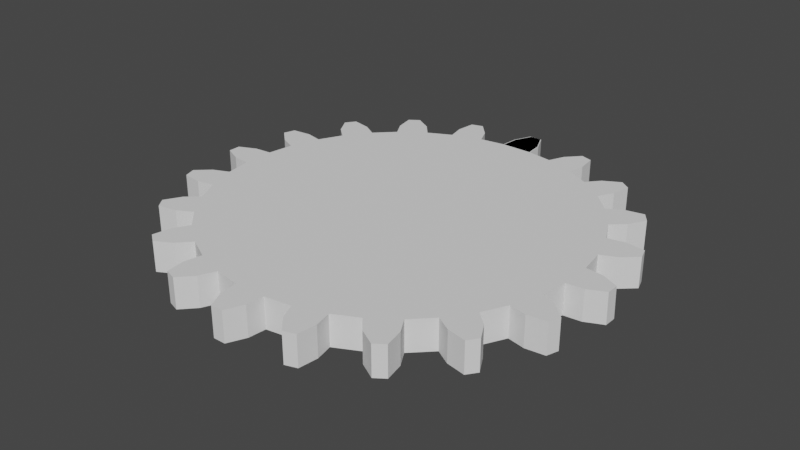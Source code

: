 # Source: gear.blend  (saved by Blender 2.91.10; exported with 4.5.12 LTS)
import bpy
from mathutils import Matrix  # noqa: F401  (used for matrix-valued properties, if any)

bpy.ops.wm.read_factory_settings(use_empty=True)
scene = bpy.context.scene
scene.name = 'Scene'

# ---- collections
col_collection = bpy.data.collections.new('Collection'); scene.collection.children.link(col_collection)

# ---- world
world_world = bpy.data.worlds.new('World'); scene.world = world_world
world_world.use_nodes = True; world_world.node_tree.nodes.clear()
_N = world_world.node_tree.nodes; _L = world_world.node_tree.links
n0 = _N.new('ShaderNodeOutputWorld'); n0.name = 'World Output'; n0.location = (300, 300)
n1 = _N.new('ShaderNodeBackground'); n1.name = 'Background'; n1.location = (10, 300)
n1.inputs[0].default_value = (0.05088, 0.05088, 0.05088, 1.0)
_L.new(n1.outputs[0], n0.inputs[0])
n0.is_active_output = True
world_world.color = (0.05088, 0.05088, 0.05088)
world_world.use_sun_shadow = False
world_world.sun_shadow_jitter_overblur = 0.0

# ---- meshes
me_plane = bpy.data.meshes.new('Plane')
me_plane.from_pydata([(-2.604, 10.39, -0.02251), (2.598, 10.39, -0.02251), (-1.003, 12.39, -0.02251), (0.9969, 12.39, -0.02251), (-2.323, 11.38, -0.02251), (2.317, 11.38, -0.02251), (-2.323, 11.38, 0.02251), (-2.604, 10.39, 0.02251), (2.598, 10.39, 0.02251), (2.317, 11.38, 0.02251), (0.9969, 12.39, 0.02251), (-1.003, 12.39, 0.02251), (6.865, 10.16, -0.02251), (11.81, 9.593, -0.02251), (10.15, 11.88, -0.02251), (12.05, 11.67, -0.02251), (8.007, 11.07, -0.02251), (12.42, 10.57, -0.02251), (8.007, 11.07, 0.02251), (6.865, 10.16, 0.02251), (11.81, 9.593, 0.02251), (12.42, 10.57, 0.02251), (12.05, 11.67, 0.02251), (10.15, 11.88, 0.02251), (15.66, 8.904, -0.02251), (19.87, 7.832, -0.02251), (20.31, 10.19, -0.02251), (21.93, 9.779, -0.02251), (17.55, 9.647, -0.02251), (21.3, 8.691, -0.02251), (17.55, 9.647, 0.02251), (15.66, 8.904, 0.02251), (19.87, 7.832, 0.02251), (21.3, 8.691, 0.02251), (21.93, 9.779, 0.02251), (20.31, 10.19, 0.02251), (22.92, 6.76, -0.02251), (25.98, 5.284, -0.02251), (28.48, 7.48, -0.02251), (29.66, 6.913, -0.02251), (25.38, 7.262, -0.02251), (28.1, 5.946, -0.02251), (25.38, 7.262, 0.02251), (22.92, 6.76, 0.02251), (25.98, 5.284, 0.02251), (28.1, 5.946, 0.02251), (29.66, 6.913, 0.02251), (28.48, 7.48, 0.02251), (27.94, 3.934, -0.02251), (29.54, 2.199, -0.02251), (33.86, 4.016, -0.02251), (34.47, 3.349, -0.02251), (30.71, 4.145, -0.02251), (32.14, 2.598, -0.02251), (30.71, 4.145, 0.02251), (27.94, 3.934, 0.02251), (29.54, 2.199, 0.02251), (32.14, 2.598, 0.02251), (34.47, 3.349, 0.02251), (33.86, 4.016, 0.02251), (30.21, 0.7026, -0.02251), (30.21, -1.121, -0.02251), (35.92, 0.1389, -0.02251), (35.91, -0.5622, -0.02251), (33.04, 0.6027, -0.02251), (33.03, -1.024, -0.02251), (33.04, 0.6027, 0.02251), (30.21, 0.7024, 0.02251), (30.21, -1.121, 0.02251), (33.03, -1.024, 0.02251), (35.82, -0.5622, 0.02251), (35.82, 0.1389, 0.02251), (29.53, -2.617, -0.02251), (27.91, -4.351, -0.02251), (34.45, -3.771, -0.02251), (33.83, -4.438, -0.02251), (32.12, -3.018, -0.02251), (30.68, -4.564, -0.02251), (32.12, -3.018, 0.02251), (29.53, -2.617, 0.02251), (27.91, -4.351, 0.02251), (30.68, -4.564, 0.02251), (33.83, -4.438, 0.02251), (34.45, -3.771, 0.02251), (25.94, -5.7, -0.02251), (22.88, -7.173, -0.02251), (29.61, -7.331, -0.02251), (28.43, -7.898, -0.02251), (28.06, -6.363, -0.02251), (25.33, -7.677, -0.02251), (28.06, -6.363, 0.02251), (25.94, -5.7, 0.02251), (22.88, -7.173, 0.02251), (25.33, -7.677, 0.02251), (28.43, -7.898, 0.02251), (29.61, -7.331, 0.02251), (19.82, -8.243, -0.02251), (15.61, -9.312, -0.02251), (21.87, -10.19, -0.02251), (20.25, -10.6, -0.02251), (21.25, -9.103, -0.02251), (17.49, -10.06, -0.02251), (21.25, -9.103, 0.02251), (19.82, -8.243, 0.02251), (15.61, -9.312, 0.02251), (17.49, -10.06, 0.02251), (20.25, -10.6, 0.02251), (21.87, -10.19, 0.02251), (11.75, -9.997, -0.02251), (6.801, -10.56, -0.02251), (11.98, -12.07, -0.02251), (10.08, -12.29, -0.02251), (12.35, -10.97, -0.02251), (7.937, -11.47, -0.02251), (12.35, -10.97, 0.02251), (11.75, -9.997, 0.02251), (6.801, -10.56, 0.02251), (7.937, -11.47, 0.02251), (10.08, -12.29, 0.02251), (11.98, -12.07, 0.02251), (2.532, -10.79, -0.02251), (-2.671, -10.79, -0.02251), (0.9183, -12.79, -0.02251), (-1.082, -12.79, -0.02251), (2.244, -11.78, -0.02251), (-2.395, -11.78, -0.02251), (2.244, -11.78, 0.02251), (2.532, -10.79, 0.02251), (-2.671, -10.79, 0.02251), (-2.395, -11.78, 0.02251), (-1.082, -12.79, 0.02251), (0.9183, -12.79, 0.02251), (-6.936, -10.55, -0.02251), (-11.88, -9.979, -0.02251), (-10.23, -12.27, -0.02251), (-12.13, -12.05, -0.02251), (-8.084, -11.46, -0.02251), (-12.49, -10.95, -0.02251), (-8.084, -11.46, 0.02251), (-6.936, -10.55, 0.02251), (-11.88, -9.979, 0.02251), (-12.49, -10.95, 0.02251), (-12.13, -12.05, 0.02251), (-10.23, -12.27, 0.02251), (-15.72, -9.288, -0.02251), (-19.93, -8.212, -0.02251), (-20.38, -10.57, -0.02251), (-22.0, -10.16, -0.02251), (-17.62, -10.03, -0.02251), (-21.37, -9.07, -0.02251), (-17.62, -10.03, 0.02251), (-15.72, -9.288, 0.02251), (-19.93, -8.212, 0.02251), (-21.37, -9.07, 0.02251), (-22.0, -10.16, 0.02251), (-20.38, -10.57, 0.02251), (-22.97, -7.138, -0.02251), (-26.02, -5.66, -0.02251), (-28.54, -7.854, -0.02251), (-29.71, -7.286, -0.02251), (-25.43, -7.638, -0.02251), (-28.14, -6.32, -0.02251), (-25.43, -7.638, 0.02251), (-22.97, -7.138, 0.02251), (-26.02, -5.66, 0.02251), (-28.14, -6.32, 0.02251), (-29.71, -7.286, 0.02251), (-28.54, -7.854, 0.02251), (-27.97, -4.308, -0.02251), (-29.56, -2.572, -0.02251), (-33.89, -4.386, -0.02251), (-34.5, -3.718, -0.02251), (-30.74, -4.517, -0.02251), (-32.17, -2.969, -0.02251), (-30.74, -4.517, 0.02251), (-27.97, -4.308, 0.02251), (-29.56, -2.572, 0.02251), (-32.17, -2.969, 0.02251), (-34.5, -3.718, 0.02251), (-33.89, -4.386, 0.02251), (-30.22, -1.075, -0.02251), (-30.21, 0.7489, -0.02251), (-35.92, -0.5071, -0.02251), (-35.92, 0.194, -0.02251), (-33.05, -0.973, -0.02251), (-33.03, 0.6533, -0.02251), (-33.05, -0.973, 0.02251), (-30.22, -1.075, 0.02251), (-30.21, 0.7489, 0.02251), (-33.03, 0.6533, 0.02251), (-35.92, 0.194, 0.02251), (-35.92, -0.5071, 0.02251), (-29.52, 2.244, -0.02251), (-27.89, 3.977, -0.02251), (-34.44, 3.402, -0.02251), (-33.81, 4.068, -0.02251), (-32.11, 2.647, -0.02251), (-30.66, 4.192, -0.02251), (-32.11, 2.647, 0.02251), (-29.52, 2.244, 0.02251), (-27.89, 3.977, 0.02251), (-30.66, 4.192, 0.02251), (-33.81, 4.068, 0.02251), (-34.44, 3.402, 0.02251), (-25.92, 5.324, -0.02251), (-22.84, 6.795, -0.02251), (-29.57, 6.958, -0.02251), (-28.39, 7.524, -0.02251), (-28.03, 5.989, -0.02251), (-25.29, 7.301, -0.02251), (-28.03, 5.989, 0.02251), (-25.92, 5.324, 0.02251), (-22.84, 6.795, 0.02251), (-25.29, 7.301, 0.02251), (-28.39, 7.524, 0.02251), (-29.57, 6.958, 0.02251), (-19.78, 7.862, -0.02251), (-15.55, 8.928, -0.02251), (-21.81, 9.813, -0.02251), (-20.19, 10.22, -0.02251), (-21.2, 8.724, -0.02251), (-17.43, 9.674, -0.02251), (-21.2, 8.724, 0.02251), (-19.78, 7.862, 0.02251), (-15.55, 8.928, 0.02251), (-17.43, 9.674, 0.02251), (-20.19, 10.22, 0.02251), (-21.81, 9.813, 0.02251), (-11.7, 9.611, -0.02251), (-6.742, 10.17, -0.02251), (-11.91, 11.69, -0.02251), (-10.01, 11.9, -0.02251), (-12.29, 10.58, -0.02251), (-7.873, 11.08, -0.02251), (-12.29, 10.58, 0.02251), (-11.7, 9.611, 0.02251), (-6.742, 10.17, 0.02251), (-7.873, 11.08, 0.02251), (-10.01, 11.9, 0.02251), (-11.91, 11.69, 0.02251), (-2.472, 10.4, -0.02251), (2.73, 10.39, -0.02251), (-0.8459, 12.4, -0.02251), (1.154, 12.39, -0.02251), (-2.178, 11.39, -0.02251), (2.461, 11.38, -0.02251), (-2.178, 11.39, 0.02251), (-2.472, 10.4, 0.02251), (2.73, 10.39, 0.02251), (2.461, 11.38, 0.02251), (1.154, 12.39, 0.02251), (-0.8459, 12.4, 0.02251), (30.2, 0.7133, 0.02278), (30.2, 0.7137, -0.02224)], [], [(4, 2, 3, 5), (0, 4, 5, 1), (6, 9, 10, 11), (7, 8, 9, 6), (3, 2, 11, 10), (2, 4, 6, 11), (5, 3, 10, 9), (4, 0, 7, 6), (1, 5, 9, 8), (16, 14, 15, 17), (12, 16, 17, 13), (18, 21, 22, 23), (19, 20, 21, 18), (15, 14, 23, 22), (14, 16, 18, 23), (17, 15, 22, 21), (16, 12, 19, 18), (13, 17, 21, 20), (28, 26, 27, 29), (24, 28, 29, 25), (30, 33, 34, 35), (31, 32, 33, 30), (27, 26, 35, 34), (26, 28, 30, 35), (29, 27, 34, 33), (28, 24, 31, 30), (25, 29, 33, 32), (40, 38, 39, 41), (36, 40, 41, 37), (42, 45, 46, 47), (43, 44, 45, 42), (39, 38, 47, 46), (38, 40, 42, 47), (41, 39, 46, 45), (40, 36, 43, 42), (37, 41, 45, 44), (52, 50, 51, 53), (48, 52, 53, 49), (54, 57, 58, 59), (55, 56, 57, 54), (51, 50, 59, 58), (50, 52, 54, 59), (53, 51, 58, 57), (52, 48, 55, 54), (49, 53, 57, 56), (64, 62, 63, 65), (60, 64, 65, 61), (66, 69, 70, 71), (67, 68, 69, 66), (63, 62, 71, 70), (62, 64, 66, 71), (65, 63, 70, 69), (64, 60, 67, 66), (61, 65, 69, 68), (76, 74, 75, 77), (72, 76, 77, 73), (78, 81, 82, 83), (79, 80, 81, 78), (75, 74, 83, 82), (74, 76, 78, 83), (77, 75, 82, 81), (76, 72, 79, 78), (73, 77, 81, 80), (88, 86, 87, 89), (84, 88, 89, 85), (90, 93, 94, 95), (91, 92, 93, 90), (87, 86, 95, 94), (86, 88, 90, 95), (89, 87, 94, 93), (88, 84, 91, 90), (85, 89, 93, 92), (100, 98, 99, 101), (96, 100, 101, 97), (102, 105, 106, 107), (103, 104, 105, 102), (99, 98, 107, 106), (98, 100, 102, 107), (101, 99, 106, 105), (100, 96, 103, 102), (97, 101, 105, 104), (112, 110, 111, 113), (108, 112, 113, 109), (114, 117, 118, 119), (115, 116, 117, 114), (111, 110, 119, 118), (110, 112, 114, 119), (113, 111, 118, 117), (112, 108, 115, 114), (109, 113, 117, 116), (124, 122, 123, 125), (120, 124, 125, 121), (126, 129, 130, 131), (127, 128, 129, 126), (123, 122, 131, 130), (122, 124, 126, 131), (125, 123, 130, 129), (124, 120, 127, 126), (121, 125, 129, 128), (136, 134, 135, 137), (132, 136, 137, 133), (138, 141, 142, 143), (139, 140, 141, 138), (135, 134, 143, 142), (134, 136, 138, 143), (137, 135, 142, 141), (136, 132, 139, 138), (133, 137, 141, 140), (148, 146, 147, 149), (144, 148, 149, 145), (150, 153, 154, 155), (151, 152, 153, 150), (147, 146, 155, 154), (146, 148, 150, 155), (149, 147, 154, 153), (148, 144, 151, 150), (145, 149, 153, 152), (160, 158, 159, 161), (156, 160, 161, 157), (162, 165, 166, 167), (163, 164, 165, 162), (159, 158, 167, 166), (158, 160, 162, 167), (161, 159, 166, 165), (160, 156, 163, 162), (157, 161, 165, 164), (172, 170, 171, 173), (168, 172, 173, 169), (174, 177, 178, 179), (175, 176, 177, 174), (171, 170, 179, 178), (170, 172, 174, 179), (173, 171, 178, 177), (172, 168, 175, 174), (169, 173, 177, 176), (184, 182, 183, 185), (180, 184, 185, 181), (186, 189, 190, 191), (187, 188, 189, 186), (183, 182, 191, 190), (182, 184, 186, 191), (185, 183, 190, 189), (184, 180, 187, 186), (181, 185, 189, 188), (196, 194, 195, 197), (192, 196, 197, 193), (198, 201, 202, 203), (199, 200, 201, 198), (195, 194, 203, 202), (194, 196, 198, 203), (197, 195, 202, 201), (196, 192, 199, 198), (193, 197, 201, 200), (208, 206, 207, 209), (204, 208, 209, 205), (210, 213, 214, 215), (211, 212, 213, 210), (207, 206, 215, 214), (206, 208, 210, 215), (209, 207, 214, 213), (208, 204, 211, 210), (205, 209, 213, 212), (220, 218, 219, 221), (216, 220, 221, 217), (222, 225, 226, 227), (223, 224, 225, 222), (219, 218, 227, 226), (218, 220, 222, 227), (221, 219, 226, 225), (220, 216, 223, 222), (217, 221, 225, 224), (232, 230, 231, 233), (228, 232, 233, 229), (234, 237, 238, 239), (235, 236, 237, 234), (231, 230, 239, 238), (230, 232, 234, 239), (233, 231, 238, 237), (232, 228, 235, 234), (229, 233, 237, 236), (244, 242, 243, 245), (240, 244, 245, 241), (246, 249, 250, 251), (247, 248, 249, 246), (243, 242, 251, 250), (242, 244, 246, 251), (245, 243, 250, 249), (244, 240, 247, 246), (241, 245, 249, 248), (19, 12, 241, 248), (13, 20, 31, 24), (25, 32, 43, 36), (37, 44, 55, 48), (229, 236, 247, 240), (217, 224, 235, 228), (205, 212, 223, 216), (193, 200, 211, 204), (181, 188, 199, 192), (169, 176, 187, 180), (157, 164, 175, 168), (145, 152, 163, 156), (133, 140, 151, 144), (121, 128, 139, 132), (109, 116, 127, 120), (97, 104, 115, 108), (85, 92, 103, 96), (73, 80, 91, 84), (61, 68, 79, 72), (67, 60, 253, 252), (56, 67, 60, 49), (19, 248, 247, 236, 235, 224, 223, 212, 211, 200, 199, 188, 187, 176, 175, 164, 163, 152, 151, 140, 139, 128, 127, 116, 115, 104, 103, 92, 91, 80, 79, 68, 67, 56, 55, 44, 43, 32, 31, 20), (12, 13, 24, 25, 36, 37, 48, 49, 60, 61, 72, 73, 84, 85, 96, 97, 108, 109, 120, 121, 132, 133, 144, 145, 156, 157, 168, 169, 180, 181, 192, 193, 204, 205, 216, 217, 228, 229, 240, 241)])
_uv = me_plane.uv_layers.new(name='UVMap')
_uv.uv.foreach_set('vector', [0.0, 0.4953, 0.0, 1.0, 1.0, 1.0, 1.0, 0.4953, 0.0, 0.0, 0.0, 0.4953, 1.0, 0.4953, 1.0, 0.0, 0.0, 0.4953, 1.0, 0.4953, 1.0, 1.0, 0.0, 1.0, 0.0, 0.0, 1.0, 0.0, 1.0, 0.4953, 0.0, 0.4953, 1.0, 1.0, 0.0, 1.0, 0.0, 1.0, 1.0, 1.0, 0.0, 1.0, 0.0, 0.4953, 0.0, 0.4953, 0.0, 1.0, 1.0, 0.4953, 1.0, 1.0, 1.0, 1.0, 1.0, 0.4953, 0.0, 0.4953, 0.0, 0.0, 0.0, 0.0, 0.0, 0.4953, 1.0, 0.0, 1.0, 0.4953, 1.0, 0.4953, 1.0, 0.0, 0.0, 0.4953, 0.0, 1.0, 1.0, 1.0, 1.0, 0.4953, 0.0, 0.0, 0.0, 0.4953, 1.0, 0.4953, 1.0, 0.0, 0.0, 0.4953, 1.0, 0.4953, 1.0, 1.0, 0.0, 1.0, 0.0, 0.0, 1.0, 0.0, 1.0, 0.4953, 0.0, 0.4953, 1.0, 1.0, 0.0, 1.0, 0.0, 1.0, 1.0, 1.0, 0.0, 1.0, 0.0, 0.4953, 0.0, 0.4953, 0.0, 1.0, 1.0, 0.4953, 1.0, 1.0, 1.0, 1.0, 1.0, 0.4953, 0.0, 0.4953, 0.0, 0.0, 0.0, 0.0, 0.0, 0.4953, 1.0, 0.0, 1.0, 0.4953, 1.0, 0.4953, 1.0, 0.0, 0.0, 0.4953, 0.0, 1.0, 1.0, 1.0, 1.0, 0.4953, 0.0, 0.0, 0.0, 0.4953, 1.0, 0.4953, 1.0, 0.0, 0.0, 0.4953, 1.0, 0.4953, 1.0, 1.0, 0.0, 1.0, 0.0, 0.0, 1.0, 0.0, 1.0, 0.4953, 0.0, 0.4953, 1.0, 1.0, 0.0, 1.0, 0.0, 1.0, 1.0, 1.0, 0.0, 1.0, 0.0, 0.4953, 0.0, 0.4953, 0.0, 1.0, 1.0, 0.4953, 1.0, 1.0, 1.0, 1.0, 1.0, 0.4953, 0.0, 0.4953, 0.0, 0.0, 0.0, 0.0, 0.0, 0.4953, 1.0, 0.0, 1.0, 0.4953, 1.0, 0.4953, 1.0, 0.0, 0.0, 0.4953, 0.0, 1.0, 1.0, 1.0, 1.0, 0.4953, 0.0, 0.0, 0.0, 0.4953, 1.0, 0.4953, 1.0, 0.0, 0.0, 0.4953, 1.0, 0.4953, 1.0, 1.0, 0.0, 1.0, 0.0, 0.0, 1.0, 0.0, 1.0, 0.4953, 0.0, 0.4953, 1.0, 1.0, 0.0, 1.0, 0.0, 1.0, 1.0, 1.0, 0.0, 1.0, 0.0, 0.4953, 0.0, 0.4953, 0.0, 1.0, 1.0, 0.4953, 1.0, 1.0, 1.0, 1.0, 1.0, 0.4953, 0.0, 0.4953, 0.0, 0.0, 0.0, 0.0, 0.0, 0.4953, 1.0, 0.0, 1.0, 0.4953, 1.0, 0.4953, 1.0, 0.0, 0.0, 0.4953, 0.0, 1.0, 1.0, 1.0, 1.0, 0.4953, 0.0, 0.0, 0.0, 0.4953, 1.0, 0.4953, 1.0, 0.0, 0.0, 0.4953, 1.0, 0.4953, 1.0, 1.0, 0.0, 1.0, 0.0, 0.0, 1.0, 0.0, 1.0, 0.4953, 0.0, 0.4953, 1.0, 1.0, 0.0, 1.0, 0.0, 1.0, 1.0, 1.0, 0.0, 1.0, 0.0, 0.4953, 0.0, 0.4953, 0.0, 1.0, 1.0, 0.4953, 1.0, 1.0, 1.0, 1.0, 1.0, 0.4953, 0.0, 0.4953, 0.0, 0.0, 0.0, 0.0, 0.0, 0.4953, 1.0, 0.0, 1.0, 0.4953, 1.0, 0.4953, 1.0, 0.0, 0.0, 0.4953, 0.0, 1.0, 1.0, 1.0, 1.0, 0.4953, 0.0, 0.0, 0.0, 0.4953, 1.0, 0.4953, 1.0, 0.0, 0.0, 0.4953, 1.0, 0.4953, 1.0, 1.0, 0.0, 1.0, 0.0, 0.0, 1.0, 0.0, 1.0, 0.4953, 0.0, 0.4953, 1.0, 1.0, 0.0, 1.0, 0.0, 1.0, 1.0, 1.0, 0.0, 1.0, 0.0, 0.4953, 0.0, 0.4953, 0.0, 1.0, 1.0, 0.4953, 1.0, 1.0, 1.0, 1.0, 1.0, 0.4953, 0.0, 0.4953, 0.0, 0.0, 0.0, 0.0, 0.0, 0.4953, 1.0, 0.0, 1.0, 0.4953, 1.0, 0.4953, 1.0, 0.0, 0.0, 0.4953, 0.0, 1.0, 1.0, 1.0, 1.0, 0.4953, 0.0, 0.0, 0.0, 0.4953, 1.0, 0.4953, 1.0, 0.0, 0.0, 0.4953, 1.0, 0.4953, 1.0, 1.0, 0.0, 1.0, 0.0, 0.0, 1.0, 0.0, 1.0, 0.4953, 0.0, 0.4953, 1.0, 1.0, 0.0, 1.0, 0.0, 1.0, 1.0, 1.0, 0.0, 1.0, 0.0, 0.4953, 0.0, 0.4953, 0.0, 1.0, 1.0, 0.4953, 1.0, 1.0, 1.0, 1.0, 1.0, 0.4953, 0.0, 0.4953, 0.0, 0.0, 0.0, 0.0, 0.0, 0.4953, 1.0, 0.0, 1.0, 0.4953, 1.0, 0.4953, 1.0, 0.0, 0.0, 0.4953, 0.0, 1.0, 1.0, 1.0, 1.0, 0.4953, 0.0, 0.0, 0.0, 0.4953, 1.0, 0.4953, 1.0, 0.0, 0.0, 0.4953, 1.0, 0.4953, 1.0, 1.0, 0.0, 1.0, 0.0, 0.0, 1.0, 0.0, 1.0, 0.4953, 0.0, 0.4953, 1.0, 1.0, 0.0, 1.0, 0.0, 1.0, 1.0, 1.0, 0.0, 1.0, 0.0, 0.4953, 0.0, 0.4953, 0.0, 1.0, 1.0, 0.4953, 1.0, 1.0, 1.0, 1.0, 1.0, 0.4953, 0.0, 0.4953, 0.0, 0.0, 0.0, 0.0, 0.0, 0.4953, 1.0, 0.0, 1.0, 0.4953, 1.0, 0.4953, 1.0, 0.0, 0.0, 0.4953, 0.0, 1.0, 1.0, 1.0, 1.0, 0.4953, 0.0, 0.0, 0.0, 0.4953, 1.0, 0.4953, 1.0, 0.0, 0.0, 0.4953, 1.0, 0.4953, 1.0, 1.0, 0.0, 1.0, 0.0, 0.0, 1.0, 0.0, 1.0, 0.4953, 0.0, 0.4953, 1.0, 1.0, 0.0, 1.0, 0.0, 1.0, 1.0, 1.0, 0.0, 1.0, 0.0, 0.4953, 0.0, 0.4953, 0.0, 1.0, 1.0, 0.4953, 1.0, 1.0, 1.0, 1.0, 1.0, 0.4953, 0.0, 0.4953, 0.0, 0.0, 0.0, 0.0, 0.0, 0.4953, 1.0, 0.0, 1.0, 0.4953, 1.0, 0.4953, 1.0, 0.0, 0.0, 0.4953, 0.0, 1.0, 1.0, 1.0, 1.0, 0.4953, 0.0, 0.0, 0.0, 0.4953, 1.0, 0.4953, 1.0, 0.0, 0.0, 0.4953, 1.0, 0.4953, 1.0, 1.0, 0.0, 1.0, 0.0, 0.0, 1.0, 0.0, 1.0, 0.4953, 0.0, 0.4953, 1.0, 1.0, 0.0, 1.0, 0.0, 1.0, 1.0, 1.0, 0.0, 1.0, 0.0, 0.4953, 0.0, 0.4953, 0.0, 1.0, 1.0, 0.4953, 1.0, 1.0, 1.0, 1.0, 1.0, 0.4953, 0.0, 0.4953, 0.0, 0.0, 0.0, 0.0, 0.0, 0.4953, 1.0, 0.0, 1.0, 0.4953, 1.0, 0.4953, 1.0, 0.0, 0.0, 0.4953, 0.0, 1.0, 1.0, 1.0, 1.0, 0.4953, 0.0, 0.0, 0.0, 0.4953, 1.0, 0.4953, 1.0, 0.0, 0.0, 0.4953, 1.0, 0.4953, 1.0, 1.0, 0.0, 1.0, 0.0, 0.0, 1.0, 0.0, 1.0, 0.4953, 0.0, 0.4953, 1.0, 1.0, 0.0, 1.0, 0.0, 1.0, 1.0, 1.0, 0.0, 1.0, 0.0, 0.4953, 0.0, 0.4953, 0.0, 1.0, 1.0, 0.4953, 1.0, 1.0, 1.0, 1.0, 1.0, 0.4953, 0.0, 0.4953, 0.0, 0.0, 0.0, 0.0, 0.0, 0.4953, 1.0, 0.0, 1.0, 0.4953, 1.0, 0.4953, 1.0, 0.0, 0.0, 0.4953, 0.0, 1.0, 1.0, 1.0, 1.0, 0.4953, 0.0, 0.0, 0.0, 0.4953, 1.0, 0.4953, 1.0, 0.0, 0.0, 0.4953, 1.0, 0.4953, 1.0, 1.0, 0.0, 1.0, 0.0, 0.0, 1.0, 0.0, 1.0, 0.4953, 0.0, 0.4953, 1.0, 1.0, 0.0, 1.0, 0.0, 1.0, 1.0, 1.0, 0.0, 1.0, 0.0, 0.4953, 0.0, 0.4953, 0.0, 1.0, 1.0, 0.4953, 1.0, 1.0, 1.0, 1.0, 1.0, 0.4953, 0.0, 0.4953, 0.0, 0.0, 0.0, 0.0, 0.0, 0.4953, 1.0, 0.0, 1.0, 0.4953, 1.0, 0.4953, 1.0, 0.0, 0.0, 0.4953, 0.0, 1.0, 1.0, 1.0, 1.0, 0.4953, 0.0, 0.0, 0.0, 0.4953, 1.0, 0.4953, 1.0, 0.0, 0.0, 0.4953, 1.0, 0.4953, 1.0, 1.0, 0.0, 1.0, 0.0, 0.0, 1.0, 0.0, 1.0, 0.4953, 0.0, 0.4953, 1.0, 1.0, 0.0, 1.0, 0.0, 1.0, 1.0, 1.0, 0.0, 1.0, 0.0, 0.4953, 0.0, 0.4953, 0.0, 1.0, 1.0, 0.4953, 1.0, 1.0, 1.0, 1.0, 1.0, 0.4953, 0.0, 0.4953, 0.0, 0.0, 0.0, 0.0, 0.0, 0.4953, 1.0, 0.0, 1.0, 0.4953, 1.0, 0.4953, 1.0, 0.0, 0.0, 0.4953, 0.0, 1.0, 1.0, 1.0, 1.0, 0.4953, 0.0, 0.0, 0.0, 0.4953, 1.0, 0.4953, 1.0, 0.0, 0.0, 0.4953, 1.0, 0.4953, 1.0, 1.0, 0.0, 1.0, 0.0, 0.0, 1.0, 0.0, 1.0, 0.4953, 0.0, 0.4953, 1.0, 1.0, 0.0, 1.0, 0.0, 1.0, 1.0, 1.0, 0.0, 1.0, 0.0, 0.4953, 0.0, 0.4953, 0.0, 1.0, 1.0, 0.4953, 1.0, 1.0, 1.0, 1.0, 1.0, 0.4953, 0.0, 0.4953, 0.0, 0.0, 0.0, 0.0, 0.0, 0.4953, 1.0, 0.0, 1.0, 0.4953, 1.0, 0.4953, 1.0, 0.0, 0.0, 0.4953, 0.0, 1.0, 1.0, 1.0, 1.0, 0.4953, 0.0, 0.0, 0.0, 0.4953, 1.0, 0.4953, 1.0, 0.0, 0.0, 0.4953, 1.0, 0.4953, 1.0, 1.0, 0.0, 1.0, 0.0, 0.0, 1.0, 0.0, 1.0, 0.4953, 0.0, 0.4953, 1.0, 1.0, 0.0, 1.0, 0.0, 1.0, 1.0, 1.0, 0.0, 1.0, 0.0, 0.4953, 0.0, 0.4953, 0.0, 1.0, 1.0, 0.4953, 1.0, 1.0, 1.0, 1.0, 1.0, 0.4953, 0.0, 0.4953, 0.0, 0.0, 0.0, 0.0, 0.0, 0.4953, 1.0, 0.0, 1.0, 0.4953, 1.0, 0.4953, 1.0, 0.0, 0.0, 0.4953, 0.0, 1.0, 1.0, 1.0, 1.0, 0.4953, 0.0, 0.0, 0.0, 0.4953, 1.0, 0.4953, 1.0, 0.0, 0.0, 0.4953, 1.0, 0.4953, 1.0, 1.0, 0.0, 1.0, 0.0, 0.0, 1.0, 0.0, 1.0, 0.4953, 0.0, 0.4953, 1.0, 1.0, 0.0, 1.0, 0.0, 1.0, 1.0, 1.0, 0.0, 1.0, 0.0, 0.4953, 0.0, 0.4953, 0.0, 1.0, 1.0, 0.4953, 1.0, 1.0, 1.0, 1.0, 1.0, 0.4953, 0.0, 0.4953, 0.0, 0.0, 0.0, 0.0, 0.0, 0.4953, 1.0, 0.0, 1.0, 0.4953, 1.0, 0.4953, 1.0, 0.0, 0.0, 0.4953, 0.0, 1.0, 1.0, 1.0, 1.0, 0.4953, 0.0, 0.0, 0.0, 0.4953, 1.0, 0.4953, 1.0, 0.0, 0.0, 0.4953, 1.0, 0.4953, 1.0, 1.0, 0.0, 1.0, 0.0, 0.0, 1.0, 0.0, 1.0, 0.4953, 0.0, 0.4953, 1.0, 1.0, 0.0, 1.0, 0.0, 1.0, 1.0, 1.0, 0.0, 1.0, 0.0, 0.4953, 0.0, 0.4953, 0.0, 1.0, 1.0, 0.4953, 1.0, 1.0, 1.0, 1.0, 1.0, 0.4953, 0.0, 0.4953, 0.0, 0.0, 0.0, 0.0, 0.0, 0.4953, 1.0, 0.0, 1.0, 0.4953, 1.0, 0.4953, 1.0, 0.0, 0.0, 0.4953, 0.0, 1.0, 1.0, 1.0, 1.0, 0.4953, 0.0, 0.0, 0.0, 0.4953, 1.0, 0.4953, 1.0, 0.0, 0.0, 0.4953, 1.0, 0.4953, 1.0, 1.0, 0.0, 1.0, 0.0, 0.0, 1.0, 0.0, 1.0, 0.4953, 0.0, 0.4953, 1.0, 1.0, 0.0, 1.0, 0.0, 1.0, 1.0, 1.0, 0.0, 1.0, 0.0, 0.4953, 0.0, 0.4953, 0.0, 1.0, 1.0, 0.4953, 1.0, 1.0, 1.0, 1.0, 1.0, 0.4953, 0.0, 0.4953, 0.0, 0.0, 0.0, 0.0, 0.0, 0.4953, 1.0, 0.0, 1.0, 0.4953, 1.0, 0.4953, 1.0, 0.0, 0.0, 0.4953, 0.0, 1.0, 1.0, 1.0, 1.0, 0.4953, 0.0, 0.0, 0.0, 0.4953, 1.0, 0.4953, 1.0, 0.0, 0.0, 0.4953, 1.0, 0.4953, 1.0, 1.0, 0.0, 1.0, 0.0, 0.0, 1.0, 0.0, 1.0, 0.4953, 0.0, 0.4953, 1.0, 1.0, 0.0, 1.0, 0.0, 1.0, 1.0, 1.0, 0.0, 1.0, 0.0, 0.4953, 0.0, 0.4953, 0.0, 1.0, 1.0, 0.4953, 1.0, 1.0, 1.0, 1.0, 1.0, 0.4953, 0.0, 0.4953, 0.0, 0.0, 0.0, 0.0, 0.0, 0.4953, 1.0, 0.0, 1.0, 0.4953, 1.0, 0.4953, 1.0, 0.0, 0.0, 0.4953, 0.0, 1.0, 1.0, 1.0, 1.0, 0.4953, 0.0, 0.0, 0.0, 0.4953, 1.0, 0.4953, 1.0, 0.0, 0.0, 0.4953, 1.0, 0.4953, 1.0, 1.0, 0.0, 1.0, 0.0, 0.0, 1.0, 0.0, 1.0, 0.4953, 0.0, 0.4953, 1.0, 1.0, 0.0, 1.0, 0.0, 1.0, 1.0, 1.0, 0.0, 1.0, 0.0, 0.4953, 0.0, 0.4953, 0.0, 1.0, 1.0, 0.4953, 1.0, 1.0, 1.0, 1.0, 1.0, 0.4953, 0.0, 0.4953, 0.0, 0.0, 0.0, 0.0, 0.0, 0.4953, 1.0, 0.0, 1.0, 0.4953, 1.0, 0.4953, 1.0, 0.0, 0.0, 0.4953, 0.0, 1.0, 1.0, 1.0, 1.0, 0.4953, 0.0, 0.0, 0.0, 0.4953, 1.0, 0.4953, 1.0, 0.0, 0.0, 0.4953, 1.0, 0.4953, 1.0, 1.0, 0.0, 1.0, 0.0, 0.0, 1.0, 0.0, 1.0, 0.4953, 0.0, 0.4953, 1.0, 1.0, 0.0, 1.0, 0.0, 1.0, 1.0, 1.0, 0.0, 1.0, 0.0, 0.4953, 0.0, 0.4953, 0.0, 1.0, 1.0, 0.4953, 1.0, 1.0, 1.0, 1.0, 1.0, 0.4953, 0.0, 0.4953, 0.0, 0.0, 0.0, 0.0, 0.0, 0.4953, 1.0, 0.0, 1.0, 0.4953, 1.0, 0.4953, 1.0, 0.0, 0.0, 0.0, 0.0, 0.0, 1.0, 0.0, 1.0, 0.0, 1.0, 0.0, 1.0, 0.0, 0.0, 0.0, 0.0, 0.0, 1.0, 0.0, 1.0, 0.0, 0.0, 0.0, 0.0, 0.0, 1.0, 0.0, 1.0, 0.0, 0.0, 0.0, 0.0, 0.0, 1.0, 0.0, 1.0, 0.0, 0.0, 0.0, 0.0, 0.0, 1.0, 0.0, 1.0, 0.0, 0.0, 0.0, 0.0, 0.0, 1.0, 0.0, 1.0, 0.0, 0.0, 0.0, 0.0, 0.0, 1.0, 0.0, 1.0, 0.0, 0.0, 0.0, 0.0, 0.0, 1.0, 0.0, 1.0, 0.0, 0.0, 0.0, 0.0, 0.0, 1.0, 0.0, 1.0, 0.0, 0.0, 0.0, 0.0, 0.0, 1.0, 0.0, 1.0, 0.0, 0.0, 0.0, 0.0, 0.0, 1.0, 0.0, 1.0, 0.0, 0.0, 0.0, 0.0, 0.0, 1.0, 0.0, 1.0, 0.0, 0.0, 0.0, 0.0, 0.0, 1.0, 0.0, 1.0, 0.0, 0.0, 0.0, 0.0, 0.0, 1.0, 0.0, 1.0, 0.0, 0.0, 0.0, 0.0, 0.0, 1.0, 0.0, 1.0, 0.0, 0.0, 0.0, 0.0, 0.0, 1.0, 0.0, 1.0, 0.0, 0.0, 0.0, 0.0, 0.0, 1.0, 0.0, 1.0, 0.0, 0.0, 0.0, 0.0, 0.0, 1.0, 0.0, 1.0, 0.0, 0.0, 0.0, 0.0, 0.0, 0.0, 0.0, 0.0, 0.0, 0.0, 0.0, 0.0, 0.0, 1.0, 0.0, 0.0, 0.0, 0.0, 0.0, 1.0, 0.0, 0.0, 0.0, 1.0, 0.0, 0.0, 0.0, 1.0, 0.0, 0.0, 0.0, 1.0, 0.0, 0.0, 0.0, 1.0, 0.0, 0.0, 0.0, 1.0, 0.0, 0.0, 0.0, 1.0, 0.0, 0.0, 0.0, 1.0, 0.0, 0.0, 0.0, 1.0, 0.0, 0.0, 0.0, 1.0, 0.0, 0.0, 0.0, 1.0, 0.0, 0.0, 0.0, 1.0, 0.0, 0.0, 0.0, 1.0, 0.0, 0.0, 0.0, 1.0, 0.0, 0.0, 0.0, 1.0, 0.0, 0.0, 0.0, 1.0, 0.0, 0.0, 0.0, 1.0, 0.0, 0.0, 0.0, 1.0, 0.0, 0.0, 0.0, 1.0, 0.0, 0.0, 0.0, 1.0, 0.0, 0.0, 0.0, 1.0, 0.0, 0.0, 0.0, 1.0, 0.0, 0.0, 0.0, 1.0, 0.0, 0.0, 0.0, 1.0, 0.0, 0.0, 0.0, 1.0, 0.0, 0.0, 0.0, 1.0, 0.0, 0.0, 0.0, 1.0, 0.0, 0.0, 0.0, 1.0, 0.0, 0.0, 0.0, 1.0, 0.0, 0.0, 0.0, 1.0, 0.0, 0.0, 0.0, 1.0, 0.0, 0.0, 0.0, 1.0, 0.0, 0.0, 0.0, 1.0, 0.0, 0.0, 0.0, 1.0, 0.0, 0.0, 0.0, 1.0, 0.0, 0.0, 0.0, 1.0, 0.0, 0.0, 0.0, 1.0, 0.0, 0.0, 0.0, 1.0, 0.0, 0.0, 0.0, 1.0, 0.0, 0.0, 0.0, 1.0, 0.0, 0.0, 0.0, 1.0, 0.0])
me_plane.use_remesh_fix_poles = True
me_plane.use_remesh_preserve_attributes = False
me_plane.use_mirror_vertex_groups = False
me_plane.update()

# ---- objects
ob_tak = bpy.data.objects.new('tak', me_plane)

# ---- transforms, parenting, visibility, modifiers, constraints
ob_tak.location = (0.0002168, -2.267, 0.1726)
ob_tak.scale = (0.06976, 0.199, 7.668)
ob_tak.instance_type = 'VERTS'
ob_tak.lineart.crease_threshold = 0.0

# ---- collection membership
col_collection.objects.link(ob_tak)

# ---- scene / render settings (as saved in the file)
scene.frame_start = 1; scene.frame_end = 250; scene.frame_set(25)
scene.render.engine = 'BLENDER_EEVEE_NEXT'
scene.cycles.use_denoising = False
scene.cycles.samples = 128
scene.cycles.sampling_pattern = 'TABULATED_SOBOL'
scene.cycles.use_adaptive_sampling = False
scene.cycles.use_light_tree = False
scene.view_settings.view_transform = 'Filmic'
bpy.context.view_layer.update()

# ---- added for rendering (the .blend has no active camera and no usable light): camera, sun
cam_auto = bpy.data.cameras.new('AutoCamera')
cam_auto.lens = 50.0
cam_auto.sensor_width = 36.0
cam_auto.clip_end = 1000.0
ob_auto_camera = bpy.data.objects.new('AutoCamera', cam_auto)
scene.collection.objects.link(ob_auto_camera)
ob_auto_camera.location = (6.5649, -10.1844, 5.42564)
ob_auto_camera.rotation_euler = (1.09748, -7.21219e-08, 0.694738)
scene.camera = ob_auto_camera
light_auto_sun = bpy.data.lights.new('AutoSun', 'SUN')
light_auto_sun.energy = 3.0
light_auto_sun.angle = 0.0523599
ob_auto_sun = bpy.data.objects.new('AutoSun', light_auto_sun)
scene.collection.objects.link(ob_auto_sun)
ob_auto_sun.rotation_euler = (0.872665, 0.174533, 0.523599)
bpy.context.view_layer.update()
